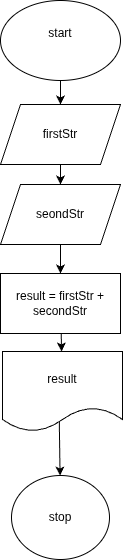

The diagram above was exported from draw.io. Its source (the exported page's mxGraphModel, read from the mxfile embedded in the PNG):
<mxGraphModel dx="577" dy="413" grid="0" gridSize="10" guides="1" tooltips="1" connect="1" arrows="1" fold="1" page="0" pageScale="1" pageWidth="827" pageHeight="1169" math="0" shadow="0">
  <root>
    <mxCell id="0" />
    <mxCell id="1" parent="0" />
    <mxCell id="4" value="" style="edgeStyle=none;html=1;" edge="1" parent="1" source="2" target="3">
      <mxGeometry relative="1" as="geometry" />
    </mxCell>
    <mxCell id="2" value="start&lt;div&gt;&lt;br&gt;&lt;/div&gt;" style="ellipse;whiteSpace=wrap;html=1;" vertex="1" parent="1">
      <mxGeometry x="224" y="23" width="120" height="80" as="geometry" />
    </mxCell>
    <mxCell id="6" value="" style="edgeStyle=none;html=1;" edge="1" parent="1" source="3" target="5">
      <mxGeometry relative="1" as="geometry" />
    </mxCell>
    <mxCell id="3" value="firstStr" style="shape=parallelogram;perimeter=parallelogramPerimeter;whiteSpace=wrap;html=1;fixedSize=1;" vertex="1" parent="1">
      <mxGeometry x="224" y="127" width="120" height="60" as="geometry" />
    </mxCell>
    <mxCell id="12" value="" style="edgeStyle=none;html=1;" edge="1" parent="1" source="5" target="11">
      <mxGeometry relative="1" as="geometry" />
    </mxCell>
    <mxCell id="5" value="seondStr" style="shape=parallelogram;perimeter=parallelogramPerimeter;whiteSpace=wrap;html=1;fixedSize=1;" vertex="1" parent="1">
      <mxGeometry x="224" y="207" width="120" height="60" as="geometry" />
    </mxCell>
    <mxCell id="10" value="" style="edgeStyle=none;html=1;exitX=0.473;exitY=0.841;exitDx=0;exitDy=0;exitPerimeter=0;" edge="1" parent="1" source="13" target="9">
      <mxGeometry relative="1" as="geometry">
        <mxPoint x="283" y="448" as="sourcePoint" />
      </mxGeometry>
    </mxCell>
    <mxCell id="9" value="stop" style="ellipse;whiteSpace=wrap;html=1;" vertex="1" parent="1">
      <mxGeometry x="235" y="498" width="98" height="84" as="geometry" />
    </mxCell>
    <mxCell id="14" value="" style="edgeStyle=none;html=1;" edge="1" parent="1" source="11" target="13">
      <mxGeometry relative="1" as="geometry" />
    </mxCell>
    <mxCell id="11" value="result = firstStr + secondStr" style="whiteSpace=wrap;html=1;" vertex="1" parent="1">
      <mxGeometry x="224" y="296" width="120" height="60" as="geometry" />
    </mxCell>
    <mxCell id="13" value="result" style="shape=document;whiteSpace=wrap;html=1;boundedLbl=1;" vertex="1" parent="1">
      <mxGeometry x="226" y="374" width="120" height="80" as="geometry" />
    </mxCell>
  </root>
</mxGraphModel>